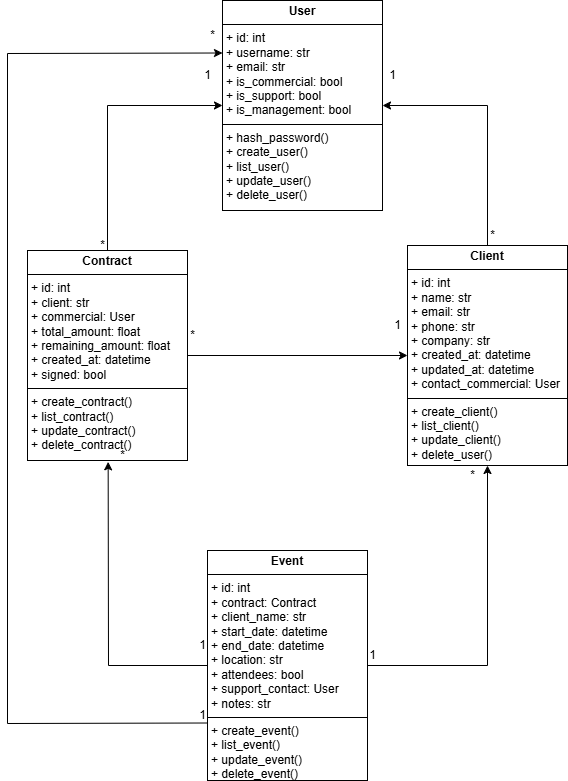

The diagram above was exported from draw.io. Its source (the exported page's mxGraphModel, read from the mxfile embedded in the PNG):
<mxGraphModel dx="2066" dy="1109" grid="1" gridSize="10" guides="1" tooltips="1" connect="1" arrows="1" fold="1" page="1" pageScale="1" pageWidth="1169" pageHeight="827" math="0" shadow="0">
  <root>
    <mxCell id="0" />
    <mxCell id="1" parent="0" />
    <mxCell id="fpDSfz5XL7jFSQ9NY86C-1" value="&lt;p style=&quot;margin:0px;margin-top:4px;text-align:center;&quot;&gt;&lt;b&gt;User&lt;/b&gt;&lt;/p&gt;&lt;hr size=&quot;1&quot; style=&quot;border-style:solid;&quot;&gt;&lt;p style=&quot;margin:0px;margin-left:4px;&quot;&gt;+ id: int&lt;/p&gt;&lt;p style=&quot;margin:0px;margin-left:4px;&quot;&gt;+ username: str&lt;/p&gt;&lt;p style=&quot;margin:0px;margin-left:4px;&quot;&gt;+ email: str&lt;/p&gt;&lt;p style=&quot;margin:0px;margin-left:4px;&quot;&gt;+ is_commercial: bool&lt;/p&gt;&lt;p style=&quot;margin:0px;margin-left:4px;&quot;&gt;+ is_support: bool&lt;/p&gt;&lt;p style=&quot;margin:0px;margin-left:4px;&quot;&gt;+ is_management: bool&lt;/p&gt;&lt;hr size=&quot;1&quot; style=&quot;border-style:solid;&quot;&gt;&lt;p style=&quot;margin:0px;margin-left:4px;&quot;&gt;+ hash_password()&lt;/p&gt;&lt;p style=&quot;margin:0px;margin-left:4px;&quot;&gt;+ create_user()&lt;/p&gt;&lt;p style=&quot;margin:0px;margin-left:4px;&quot;&gt;+ list_user()&lt;/p&gt;&lt;p style=&quot;margin:0px;margin-left:4px;&quot;&gt;+ update_user()&lt;/p&gt;&lt;p style=&quot;margin:0px;margin-left:4px;&quot;&gt;+ delete_user()&lt;/p&gt;" style="verticalAlign=top;align=left;overflow=fill;html=1;whiteSpace=wrap;" parent="1" vertex="1">
      <mxGeometry x="425" y="30" width="160" height="210" as="geometry" />
    </mxCell>
    <mxCell id="fpDSfz5XL7jFSQ9NY86C-2" value="&lt;p style=&quot;margin:0px;margin-top:4px;text-align:center;&quot;&gt;&lt;b&gt;Client&lt;/b&gt;&lt;/p&gt;&lt;hr size=&quot;1&quot; style=&quot;border-style:solid;&quot;&gt;&lt;p style=&quot;margin:0px;margin-left:4px;&quot;&gt;+ id: int&lt;/p&gt;&lt;p style=&quot;margin:0px;margin-left:4px;&quot;&gt;+ name: str&lt;/p&gt;&lt;p style=&quot;margin:0px;margin-left:4px;&quot;&gt;+ email: str&lt;/p&gt;&lt;p style=&quot;margin:0px;margin-left:4px;&quot;&gt;+ phone: str&lt;/p&gt;&lt;p style=&quot;margin:0px;margin-left:4px;&quot;&gt;+ company: str&lt;/p&gt;&lt;p style=&quot;margin:0px;margin-left:4px;&quot;&gt;+ created_at: datetime&lt;/p&gt;&lt;p style=&quot;margin:0px;margin-left:4px;&quot;&gt;+ updated_at: datetime&lt;/p&gt;&lt;p style=&quot;margin:0px;margin-left:4px;&quot;&gt;+ contact_commercial: User&lt;/p&gt;&lt;hr size=&quot;1&quot; style=&quot;border-style:solid;&quot;&gt;&lt;p style=&quot;margin:0px;margin-left:4px;&quot;&gt;+ create_client()&lt;/p&gt;&lt;p style=&quot;margin:0px;margin-left:4px;&quot;&gt;+ list_client()&lt;/p&gt;&lt;p style=&quot;margin:0px;margin-left:4px;&quot;&gt;+ update_client()&lt;/p&gt;&lt;p style=&quot;margin:0px;margin-left:4px;&quot;&gt;+ delete_user()&lt;/p&gt;" style="verticalAlign=top;align=left;overflow=fill;html=1;whiteSpace=wrap;" parent="1" vertex="1">
      <mxGeometry x="610" y="275" width="160" height="220" as="geometry" />
    </mxCell>
    <mxCell id="fpDSfz5XL7jFSQ9NY86C-3" value="&lt;p style=&quot;margin:0px;margin-top:4px;text-align:center;&quot;&gt;&lt;b&gt;Contract&lt;/b&gt;&lt;/p&gt;&lt;hr size=&quot;1&quot; style=&quot;border-style:solid;&quot;&gt;&lt;p style=&quot;margin:0px;margin-left:4px;&quot;&gt;+ id: int&lt;/p&gt;&lt;p style=&quot;margin:0px;margin-left:4px;&quot;&gt;+ client: str&lt;/p&gt;&lt;p style=&quot;margin:0px;margin-left:4px;&quot;&gt;+ commercial: User&lt;/p&gt;&lt;p style=&quot;margin:0px;margin-left:4px;&quot;&gt;+ total_amount: float&lt;/p&gt;&lt;p style=&quot;margin:0px;margin-left:4px;&quot;&gt;+ remaining_amount: float&lt;/p&gt;&lt;p style=&quot;margin:0px;margin-left:4px;&quot;&gt;+ created_at: datetime&lt;/p&gt;&lt;p style=&quot;margin:0px;margin-left:4px;&quot;&gt;+ signed: bool&lt;/p&gt;&lt;hr size=&quot;1&quot; style=&quot;border-style:solid;&quot;&gt;&lt;p style=&quot;margin:0px;margin-left:4px;&quot;&gt;+ create_contract()&lt;/p&gt;&lt;p style=&quot;margin:0px;margin-left:4px;&quot;&gt;+ list_contract()&lt;/p&gt;&lt;p style=&quot;margin:0px;margin-left:4px;&quot;&gt;+ update_contract()&lt;/p&gt;&lt;p style=&quot;margin:0px;margin-left:4px;&quot;&gt;+ delete_contract()&lt;/p&gt;" style="verticalAlign=top;align=left;overflow=fill;html=1;whiteSpace=wrap;" parent="1" vertex="1">
      <mxGeometry x="230" y="280" width="160" height="210" as="geometry" />
    </mxCell>
    <mxCell id="fpDSfz5XL7jFSQ9NY86C-4" value="&lt;p style=&quot;margin:0px;margin-top:4px;text-align:center;&quot;&gt;&lt;b&gt;Event&lt;/b&gt;&lt;/p&gt;&lt;hr size=&quot;1&quot; style=&quot;border-style:solid;&quot;&gt;&lt;p style=&quot;margin:0px;margin-left:4px;&quot;&gt;+ id: int&lt;/p&gt;&lt;p style=&quot;margin:0px;margin-left:4px;&quot;&gt;+ contract: Contract&lt;/p&gt;&lt;p style=&quot;margin:0px;margin-left:4px;&quot;&gt;+ client_name: str&lt;/p&gt;&lt;p style=&quot;margin:0px;margin-left:4px;&quot;&gt;+ start_date: datetime&lt;/p&gt;&lt;p style=&quot;margin:0px;margin-left:4px;&quot;&gt;+ end_date: datetime&lt;/p&gt;&lt;p style=&quot;margin:0px;margin-left:4px;&quot;&gt;+ location: str&lt;/p&gt;&lt;p style=&quot;margin:0px;margin-left:4px;&quot;&gt;+ attendees: bool&lt;/p&gt;&lt;p style=&quot;margin:0px;margin-left:4px;&quot;&gt;+ support_contact: User&lt;/p&gt;&lt;p style=&quot;margin:0px;margin-left:4px;&quot;&gt;+ notes: str&lt;/p&gt;&lt;hr size=&quot;1&quot; style=&quot;border-style:solid;&quot;&gt;&lt;p style=&quot;margin:0px;margin-left:4px;&quot;&gt;+ create_event()&lt;/p&gt;&lt;p style=&quot;margin:0px;margin-left:4px;&quot;&gt;+ list_event()&lt;/p&gt;&lt;p style=&quot;margin:0px;margin-left:4px;&quot;&gt;+ update_event()&lt;/p&gt;&lt;p style=&quot;margin:0px;margin-left:4px;&quot;&gt;+ delete_event()&lt;/p&gt;" style="verticalAlign=top;align=left;overflow=fill;html=1;whiteSpace=wrap;" parent="1" vertex="1">
      <mxGeometry x="410" y="580" width="160" height="230" as="geometry" />
    </mxCell>
    <mxCell id="fpDSfz5XL7jFSQ9NY86C-7" value="1" style="text;html=1;align=center;verticalAlign=middle;resizable=0;points=[];autosize=1;strokeColor=none;fillColor=none;" parent="1" vertex="1">
      <mxGeometry x="585" y="340" width="30" height="30" as="geometry" />
    </mxCell>
    <mxCell id="fpDSfz5XL7jFSQ9NY86C-9" value="*" style="text;html=1;align=center;verticalAlign=middle;resizable=0;points=[];autosize=1;strokeColor=none;fillColor=none;" parent="1" vertex="1">
      <mxGeometry x="380" y="350" width="30" height="30" as="geometry" />
    </mxCell>
    <mxCell id="kQZVZu7NAgXbjcA_zGDl-4" value="" style="endArrow=classic;html=1;rounded=0;entryX=1;entryY=0.5;entryDx=0;entryDy=0;exitX=0.5;exitY=0;exitDx=0;exitDy=0;" edge="1" parent="1" source="fpDSfz5XL7jFSQ9NY86C-2" target="fpDSfz5XL7jFSQ9NY86C-1">
      <mxGeometry width="50" height="50" relative="1" as="geometry">
        <mxPoint x="660" y="180" as="sourcePoint" />
        <mxPoint x="710" y="130" as="targetPoint" />
        <Array as="points">
          <mxPoint x="690" y="135" />
        </Array>
      </mxGeometry>
    </mxCell>
    <mxCell id="kQZVZu7NAgXbjcA_zGDl-7" value="" style="endArrow=classic;html=1;rounded=0;entryX=0;entryY=0.5;entryDx=0;entryDy=0;exitX=0.5;exitY=0;exitDx=0;exitDy=0;" edge="1" parent="1" source="fpDSfz5XL7jFSQ9NY86C-3" target="fpDSfz5XL7jFSQ9NY86C-1">
      <mxGeometry width="50" height="50" relative="1" as="geometry">
        <mxPoint x="140" y="250" as="sourcePoint" />
        <mxPoint x="190" y="200" as="targetPoint" />
        <Array as="points">
          <mxPoint x="310" y="135" />
        </Array>
      </mxGeometry>
    </mxCell>
    <mxCell id="kQZVZu7NAgXbjcA_zGDl-8" value="" style="endArrow=classic;html=1;rounded=0;exitX=1;exitY=0.5;exitDx=0;exitDy=0;entryX=0;entryY=0.5;entryDx=0;entryDy=0;" edge="1" parent="1" source="fpDSfz5XL7jFSQ9NY86C-3" target="fpDSfz5XL7jFSQ9NY86C-2">
      <mxGeometry width="50" height="50" relative="1" as="geometry">
        <mxPoint x="560" y="590" as="sourcePoint" />
        <mxPoint x="610" y="540" as="targetPoint" />
      </mxGeometry>
    </mxCell>
    <mxCell id="kQZVZu7NAgXbjcA_zGDl-9" value="*" style="text;html=1;align=center;verticalAlign=middle;resizable=0;points=[];autosize=1;strokeColor=none;fillColor=none;" vertex="1" parent="1">
      <mxGeometry x="290" y="260" width="30" height="30" as="geometry" />
    </mxCell>
    <mxCell id="kQZVZu7NAgXbjcA_zGDl-10" value="1" style="text;html=1;align=center;verticalAlign=middle;resizable=0;points=[];autosize=1;strokeColor=none;fillColor=none;" vertex="1" parent="1">
      <mxGeometry x="395" y="90" width="30" height="30" as="geometry" />
    </mxCell>
    <mxCell id="kQZVZu7NAgXbjcA_zGDl-11" value="" style="endArrow=classic;html=1;rounded=0;entryX=0.5;entryY=1;entryDx=0;entryDy=0;exitX=1;exitY=0.5;exitDx=0;exitDy=0;" edge="1" parent="1" source="fpDSfz5XL7jFSQ9NY86C-4" target="fpDSfz5XL7jFSQ9NY86C-2">
      <mxGeometry width="50" height="50" relative="1" as="geometry">
        <mxPoint x="630" y="620" as="sourcePoint" />
        <mxPoint x="680" y="570" as="targetPoint" />
        <Array as="points">
          <mxPoint x="690" y="695" />
        </Array>
      </mxGeometry>
    </mxCell>
    <mxCell id="kQZVZu7NAgXbjcA_zGDl-12" value="" style="endArrow=classic;html=1;rounded=0;exitX=0;exitY=0.5;exitDx=0;exitDy=0;entryX=0.022;entryY=0.711;entryDx=0;entryDy=0;entryPerimeter=0;" edge="1" parent="1" source="fpDSfz5XL7jFSQ9NY86C-4" target="kQZVZu7NAgXbjcA_zGDl-15">
      <mxGeometry width="50" height="50" relative="1" as="geometry">
        <mxPoint x="460" y="590" as="sourcePoint" />
        <mxPoint x="510" y="540" as="targetPoint" />
        <Array as="points">
          <mxPoint x="311" y="695" />
        </Array>
      </mxGeometry>
    </mxCell>
    <mxCell id="kQZVZu7NAgXbjcA_zGDl-13" value="" style="endArrow=classic;html=1;rounded=0;exitX=0;exitY=0.75;exitDx=0;exitDy=0;entryX=0;entryY=0.25;entryDx=0;entryDy=0;" edge="1" parent="1" source="fpDSfz5XL7jFSQ9NY86C-4" target="fpDSfz5XL7jFSQ9NY86C-1">
      <mxGeometry width="50" height="50" relative="1" as="geometry">
        <mxPoint x="460" y="610" as="sourcePoint" />
        <mxPoint x="210" y="80" as="targetPoint" />
        <Array as="points">
          <mxPoint x="210" y="753" />
          <mxPoint x="210" y="83" />
        </Array>
      </mxGeometry>
    </mxCell>
    <mxCell id="kQZVZu7NAgXbjcA_zGDl-14" value="1" style="text;html=1;align=center;verticalAlign=middle;resizable=0;points=[];autosize=1;strokeColor=none;fillColor=none;" vertex="1" parent="1">
      <mxGeometry x="390" y="660" width="30" height="30" as="geometry" />
    </mxCell>
    <mxCell id="kQZVZu7NAgXbjcA_zGDl-15" value="*" style="text;html=1;align=center;verticalAlign=middle;resizable=0;points=[];autosize=1;strokeColor=none;fillColor=none;" vertex="1" parent="1">
      <mxGeometry x="310" y="470" width="30" height="30" as="geometry" />
    </mxCell>
    <mxCell id="kQZVZu7NAgXbjcA_zGDl-16" value="*" style="text;html=1;align=center;verticalAlign=middle;resizable=0;points=[];autosize=1;strokeColor=none;fillColor=none;" vertex="1" parent="1">
      <mxGeometry x="660" y="490" width="30" height="30" as="geometry" />
    </mxCell>
    <mxCell id="kQZVZu7NAgXbjcA_zGDl-17" value="1" style="text;html=1;align=center;verticalAlign=middle;resizable=0;points=[];autosize=1;strokeColor=none;fillColor=none;" vertex="1" parent="1">
      <mxGeometry x="560" y="670" width="30" height="30" as="geometry" />
    </mxCell>
    <mxCell id="kQZVZu7NAgXbjcA_zGDl-18" value="1" style="text;html=1;align=center;verticalAlign=middle;resizable=0;points=[];autosize=1;strokeColor=none;fillColor=none;" vertex="1" parent="1">
      <mxGeometry x="390" y="730" width="30" height="30" as="geometry" />
    </mxCell>
    <mxCell id="kQZVZu7NAgXbjcA_zGDl-19" value="*" style="text;html=1;align=center;verticalAlign=middle;resizable=0;points=[];autosize=1;strokeColor=none;fillColor=none;" vertex="1" parent="1">
      <mxGeometry x="400" y="50" width="30" height="30" as="geometry" />
    </mxCell>
    <mxCell id="kQZVZu7NAgXbjcA_zGDl-20" value="1" style="text;html=1;align=center;verticalAlign=middle;resizable=0;points=[];autosize=1;strokeColor=none;fillColor=none;" vertex="1" parent="1">
      <mxGeometry x="580" y="90" width="30" height="30" as="geometry" />
    </mxCell>
    <mxCell id="kQZVZu7NAgXbjcA_zGDl-21" value="*" style="text;html=1;align=center;verticalAlign=middle;resizable=0;points=[];autosize=1;strokeColor=none;fillColor=none;" vertex="1" parent="1">
      <mxGeometry x="680" y="250" width="30" height="30" as="geometry" />
    </mxCell>
  </root>
</mxGraphModel>